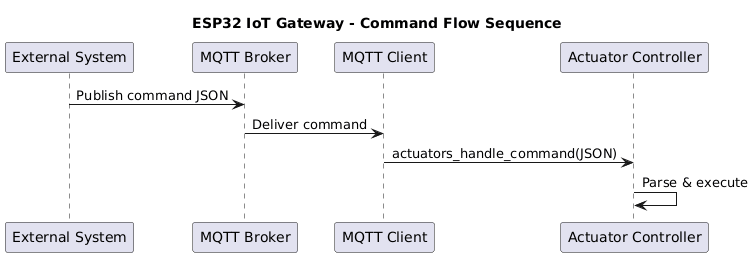

The diagram above was rendered by PlantUML. Its source (embedded in the PNG):
@startuml
title ESP32 IoT Gateway - Command Flow Sequence

participant "External System" as EXT
participant "MQTT Broker" as BROKER
participant "MQTT Client" as MQTT
participant "Actuator Controller" as ACT

EXT -> BROKER : Publish command JSON
BROKER -> MQTT : Deliver command
MQTT -> ACT : actuators_handle_command(JSON)
ACT -> ACT : Parse & execute
@enduml